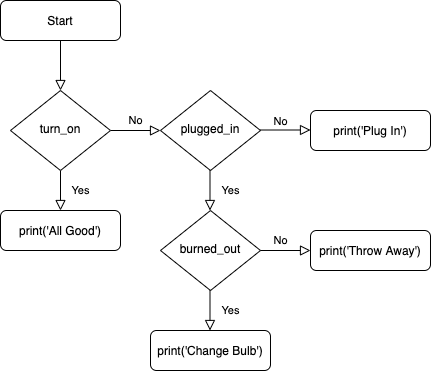

The diagram above was exported from draw.io. Its source (the exported page's mxGraphModel, read from the mxfile embedded in the PNG):
<mxGraphModel dx="888" dy="700" grid="1" gridSize="10" guides="1" tooltips="1" connect="1" arrows="1" fold="1" page="1" pageScale="1" pageWidth="827" pageHeight="1169" math="0" shadow="0">
  <root>
    <mxCell id="WIyWlLk6GJQsqaUBKTNV-0" />
    <mxCell id="WIyWlLk6GJQsqaUBKTNV-1" parent="WIyWlLk6GJQsqaUBKTNV-0" />
    <mxCell id="WIyWlLk6GJQsqaUBKTNV-2" value="" style="rounded=0;html=1;jettySize=auto;orthogonalLoop=1;fontSize=11;endArrow=block;endFill=0;endSize=8;strokeWidth=1;shadow=0;labelBackgroundColor=none;edgeStyle=orthogonalEdgeStyle;" parent="WIyWlLk6GJQsqaUBKTNV-1" source="WIyWlLk6GJQsqaUBKTNV-3" target="WIyWlLk6GJQsqaUBKTNV-6" edge="1">
      <mxGeometry relative="1" as="geometry" />
    </mxCell>
    <mxCell id="WIyWlLk6GJQsqaUBKTNV-3" value="Start" style="rounded=1;whiteSpace=wrap;html=1;fontSize=12;glass=0;strokeWidth=1;shadow=0;" parent="WIyWlLk6GJQsqaUBKTNV-1" vertex="1">
      <mxGeometry x="160" y="80" width="120" height="40" as="geometry" />
    </mxCell>
    <mxCell id="WIyWlLk6GJQsqaUBKTNV-4" value="Yes" style="rounded=0;html=1;jettySize=auto;orthogonalLoop=1;fontSize=11;endArrow=block;endFill=0;endSize=8;strokeWidth=1;shadow=0;labelBackgroundColor=none;edgeStyle=orthogonalEdgeStyle;" parent="WIyWlLk6GJQsqaUBKTNV-1" source="WIyWlLk6GJQsqaUBKTNV-6" edge="1">
      <mxGeometry y="20" relative="1" as="geometry">
        <mxPoint as="offset" />
        <mxPoint x="220" y="290" as="targetPoint" />
      </mxGeometry>
    </mxCell>
    <mxCell id="WIyWlLk6GJQsqaUBKTNV-5" value="No" style="edgeStyle=orthogonalEdgeStyle;rounded=0;html=1;jettySize=auto;orthogonalLoop=1;fontSize=11;endArrow=block;endFill=0;endSize=8;strokeWidth=1;shadow=0;labelBackgroundColor=none;entryX=0;entryY=0.5;entryDx=0;entryDy=0;" parent="WIyWlLk6GJQsqaUBKTNV-1" source="WIyWlLk6GJQsqaUBKTNV-6" target="-pNb4dDN4s2TqAMwAtvd-0" edge="1">
      <mxGeometry y="10" relative="1" as="geometry">
        <mxPoint as="offset" />
      </mxGeometry>
    </mxCell>
    <mxCell id="WIyWlLk6GJQsqaUBKTNV-6" value="turn_on" style="rhombus;whiteSpace=wrap;html=1;shadow=0;fontFamily=Helvetica;fontSize=12;align=center;strokeWidth=1;spacing=6;spacingTop=-4;" parent="WIyWlLk6GJQsqaUBKTNV-1" vertex="1">
      <mxGeometry x="170" y="170" width="100" height="80" as="geometry" />
    </mxCell>
    <mxCell id="WIyWlLk6GJQsqaUBKTNV-7" value="print('Plug In')" style="rounded=1;whiteSpace=wrap;html=1;fontSize=12;glass=0;strokeWidth=1;shadow=0;" parent="WIyWlLk6GJQsqaUBKTNV-1" vertex="1">
      <mxGeometry x="470" y="190" width="120" height="40" as="geometry" />
    </mxCell>
    <mxCell id="WIyWlLk6GJQsqaUBKTNV-11" value="print('All Good')" style="rounded=1;whiteSpace=wrap;html=1;fontSize=12;glass=0;strokeWidth=1;shadow=0;" parent="WIyWlLk6GJQsqaUBKTNV-1" vertex="1">
      <mxGeometry x="160" y="290" width="120" height="40" as="geometry" />
    </mxCell>
    <mxCell id="-pNb4dDN4s2TqAMwAtvd-0" value="plugged_in" style="rhombus;whiteSpace=wrap;html=1;shadow=0;fontFamily=Helvetica;fontSize=12;align=center;strokeWidth=1;spacing=6;spacingTop=-4;" vertex="1" parent="WIyWlLk6GJQsqaUBKTNV-1">
      <mxGeometry x="320" y="170" width="100" height="80" as="geometry" />
    </mxCell>
    <mxCell id="-pNb4dDN4s2TqAMwAtvd-1" value="burned_out" style="rhombus;whiteSpace=wrap;html=1;shadow=0;fontFamily=Helvetica;fontSize=12;align=center;strokeWidth=1;spacing=6;spacingTop=-4;" vertex="1" parent="WIyWlLk6GJQsqaUBKTNV-1">
      <mxGeometry x="320" y="290" width="100" height="80" as="geometry" />
    </mxCell>
    <mxCell id="-pNb4dDN4s2TqAMwAtvd-2" value="print('Change Bulb')" style="rounded=1;whiteSpace=wrap;html=1;fontSize=12;glass=0;strokeWidth=1;shadow=0;" vertex="1" parent="WIyWlLk6GJQsqaUBKTNV-1">
      <mxGeometry x="310" y="410" width="120" height="40" as="geometry" />
    </mxCell>
    <mxCell id="-pNb4dDN4s2TqAMwAtvd-4" value="No" style="edgeStyle=orthogonalEdgeStyle;rounded=0;html=1;jettySize=auto;orthogonalLoop=1;fontSize=11;endArrow=block;endFill=0;endSize=8;strokeWidth=1;shadow=0;labelBackgroundColor=none;entryX=0;entryY=0.5;entryDx=0;entryDy=0;" edge="1" parent="WIyWlLk6GJQsqaUBKTNV-1">
      <mxGeometry x="-0.2" y="10" relative="1" as="geometry">
        <mxPoint y="1" as="offset" />
        <mxPoint x="420" y="209.5" as="sourcePoint" />
        <mxPoint x="470" y="209.5" as="targetPoint" />
      </mxGeometry>
    </mxCell>
    <mxCell id="-pNb4dDN4s2TqAMwAtvd-7" value="Yes" style="rounded=0;html=1;jettySize=auto;orthogonalLoop=1;fontSize=11;endArrow=block;endFill=0;endSize=8;strokeWidth=1;shadow=0;labelBackgroundColor=none;edgeStyle=orthogonalEdgeStyle;" edge="1" parent="WIyWlLk6GJQsqaUBKTNV-1">
      <mxGeometry y="20" relative="1" as="geometry">
        <mxPoint as="offset" />
        <mxPoint x="369.5" y="370" as="sourcePoint" />
        <mxPoint x="369.5" y="410" as="targetPoint" />
      </mxGeometry>
    </mxCell>
    <mxCell id="-pNb4dDN4s2TqAMwAtvd-9" value="No" style="edgeStyle=orthogonalEdgeStyle;rounded=0;html=1;jettySize=auto;orthogonalLoop=1;fontSize=11;endArrow=block;endFill=0;endSize=8;strokeWidth=1;shadow=0;labelBackgroundColor=none;entryX=0;entryY=0.5;entryDx=0;entryDy=0;" edge="1" parent="WIyWlLk6GJQsqaUBKTNV-1">
      <mxGeometry x="-0.2" y="10" relative="1" as="geometry">
        <mxPoint as="offset" />
        <mxPoint x="420" y="330" as="sourcePoint" />
        <mxPoint x="470" y="330" as="targetPoint" />
      </mxGeometry>
    </mxCell>
    <mxCell id="-pNb4dDN4s2TqAMwAtvd-12" value="Yes" style="rounded=0;html=1;jettySize=auto;orthogonalLoop=1;fontSize=11;endArrow=block;endFill=0;endSize=8;strokeWidth=1;shadow=0;labelBackgroundColor=none;edgeStyle=orthogonalEdgeStyle;" edge="1" parent="WIyWlLk6GJQsqaUBKTNV-1">
      <mxGeometry y="20" relative="1" as="geometry">
        <mxPoint as="offset" />
        <mxPoint x="369.5" y="250" as="sourcePoint" />
        <mxPoint x="369.5" y="290" as="targetPoint" />
      </mxGeometry>
    </mxCell>
    <mxCell id="-pNb4dDN4s2TqAMwAtvd-13" value="print('Throw Away')" style="rounded=1;whiteSpace=wrap;html=1;fontSize=12;glass=0;strokeWidth=1;shadow=0;" vertex="1" parent="WIyWlLk6GJQsqaUBKTNV-1">
      <mxGeometry x="470" y="310" width="120" height="40" as="geometry" />
    </mxCell>
  </root>
</mxGraphModel>